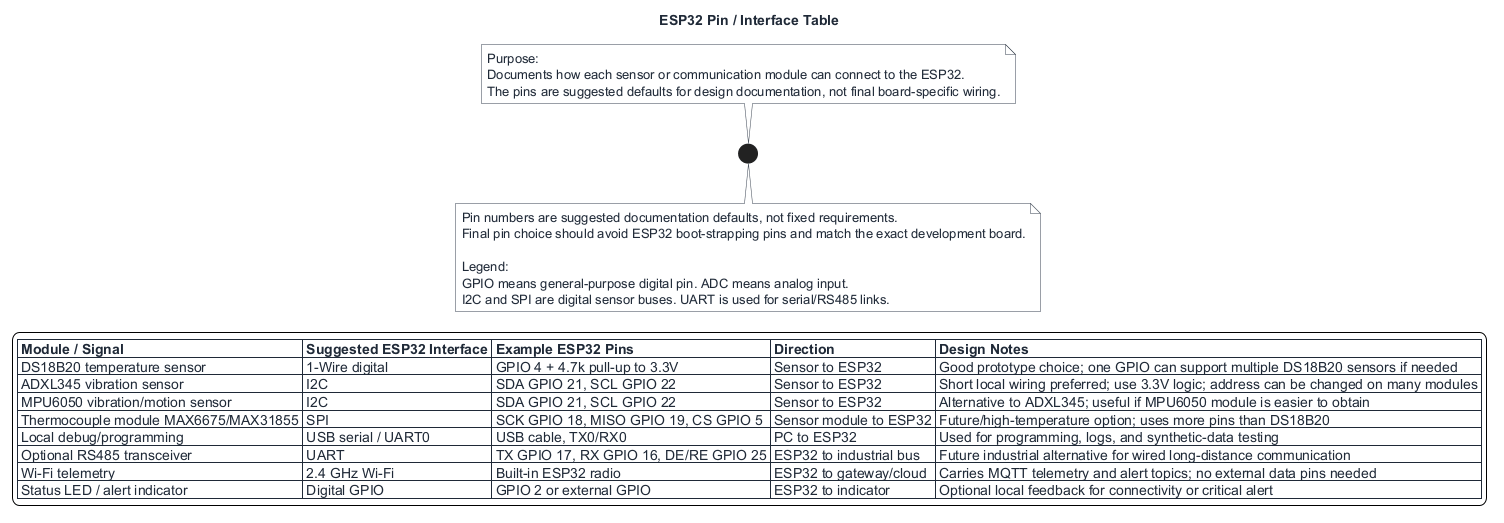

The diagram above was rendered by PlantUML. Its source (embedded in the PNG):
@startuml
title ESP32 Pin / Interface Table

skinparam backgroundColor #FFFFFF
skinparam shadowing false
skinparam defaultFontColor #1F2937
skinparam noteBackgroundColor #F9FAFB
skinparam noteBorderColor #374151

note top
Purpose:
Documents how each sensor or communication module can connect to the ESP32.
The pins are suggested defaults for design documentation, not final board-specific wiring.
end note

legend center
|= Module / Signal |= Suggested ESP32 Interface |= Example ESP32 Pins |= Direction |= Design Notes |
| DS18B20 temperature sensor | 1-Wire digital | GPIO 4 + 4.7k pull-up to 3.3V | Sensor to ESP32 | Good prototype choice; one GPIO can support multiple DS18B20 sensors if needed |
| ADXL345 vibration sensor | I2C | SDA GPIO 21, SCL GPIO 22 | Sensor to ESP32 | Short local wiring preferred; use 3.3V logic; address can be changed on many modules |
| MPU6050 vibration/motion sensor | I2C | SDA GPIO 21, SCL GPIO 22 | Sensor to ESP32 | Alternative to ADXL345; useful if MPU6050 module is easier to obtain |
| Thermocouple module MAX6675/MAX31855 | SPI | SCK GPIO 18, MISO GPIO 19, CS GPIO 5 | Sensor module to ESP32 | Future/high-temperature option; uses more pins than DS18B20 |
| Local debug/programming | USB serial / UART0 | USB cable, TX0/RX0 | PC to ESP32 | Used for programming, logs, and synthetic-data testing |
| Optional RS485 transceiver | UART | TX GPIO 17, RX GPIO 16, DE/RE GPIO 25 | ESP32 to industrial bus | Future industrial alternative for wired long-distance communication |
| Wi-Fi telemetry | 2.4 GHz Wi-Fi | Built-in ESP32 radio | ESP32 to gateway/cloud | Carries MQTT telemetry and alert topics; no external data pins needed |
| Status LED / alert indicator | Digital GPIO | GPIO 2 or external GPIO | ESP32 to indicator | Optional local feedback for connectivity or critical alert |
endlegend

note bottom
Pin numbers are suggested documentation defaults, not fixed requirements.
Final pin choice should avoid ESP32 boot-strapping pins and match the exact development board.

Legend:
GPIO means general-purpose digital pin. ADC means analog input.
I2C and SPI are digital sensor buses. UART is used for serial/RS485 links.
end note
@enduml